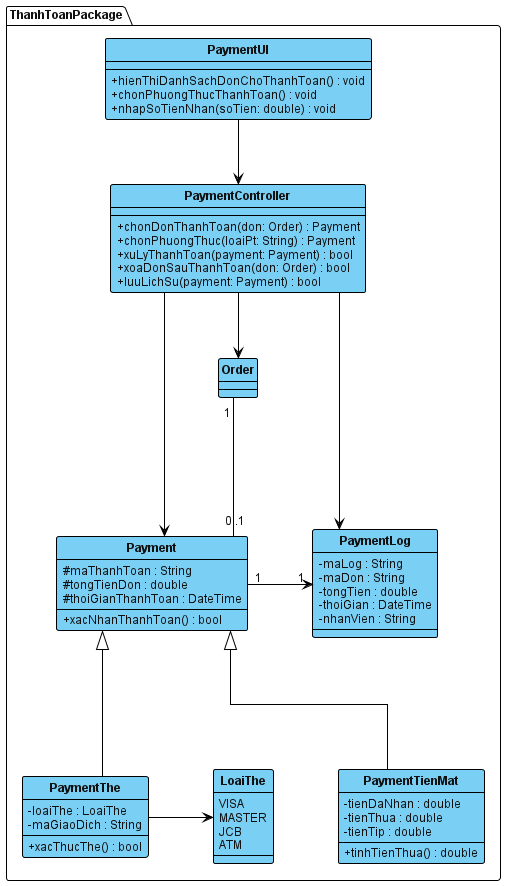

The diagram above was rendered by PlantUML. Its source (embedded in the PNG):
@startuml

' =========================
' STYLE (VISUAL PARADIGM)
' =========================
skinparam shadowing false
skinparam classAttributeIconSize 0
skinparam linetype ortho

' Khoang cach deu giua cac bang
skinparam nodesep 65
skinparam ranksep 65

skinparam defaultFontName Arial
skinparam defaultFontSize 12
skinparam defaultFontColor #111111

' Chi ten class in dam
skinparam classFontStyle bold

skinparam class {
   BackgroundColor #7ACFF5
   BorderColor #000000
   BorderThickness 1

   FontColor #111111
   AttributeFontColor #111111

   ArrowColor #000000
   StereotypeFontColor #111111
}

skinparam package {
   BackgroundColor #FFFFFF
   BorderColor #000000
   BorderThickness 1
   FontStyle bold
}

hide circle

' ===================================================================
' CLASSES (DESIGN PHASE) - PACKAGE: THANH TOAN
' ===================================================================
package "ThanhToanPackage" {
    class PaymentUI {
       --
       + hienThiDanhSachDonChoThanhToan() : void
       + chonPhuongThucThanhToan() : void
       + nhapSoTienNhan(soTien: double) : void
    }

    class PaymentController {
       --
       + chonDonThanhToan(don: Order) : Payment
       + chonPhuongThuc(loaiPt: String) : Payment
       + xuLyThanhToan(payment: Payment) : bool
       + xoaDonSauThanhToan(don: Order) : bool
       + luuLichSu(payment: Payment) : bool
    }

    class Payment {
       # maThanhToan : String
       # tongTienDon : double
       # thoiGianThanhToan : DateTime
       --
       + xacNhanThanhToan() : bool
    }

    class PaymentTienMat {
       - tienDaNhan : double
       - tienThua : double
       - tienTip : double
       --
       + tinhTienThua() : double
    }

    class PaymentThe {
       - loaiThe : LoaiThe
       - maGiaoDich : String
       --
       + xacThucThe() : bool
    }

    enum LoaiThe {
       VISA
       MASTER
       JCB
       ATM
    }

    class PaymentLog {
       - maLog : String
       - maDon : String
       - tongTien : double
       - thoiGian : DateTime
       - nhanVien : String
    }

    class Order {
       ' Lop tham chieu tu package Order
    }
}

' =========================
' ASSOCIATIONS
' =========================
PaymentUI -down-> PaymentController
PaymentController -down-> Payment
PaymentController -down-> Order
PaymentController -right-> PaymentLog
Payment <|--down- PaymentTienMat
Payment <|--down- PaymentThe
PaymentThe -right-> LoaiThe
Order "1" --down- "0..1" Payment
Payment "1" -right-> "1" PaymentLog

@enduml